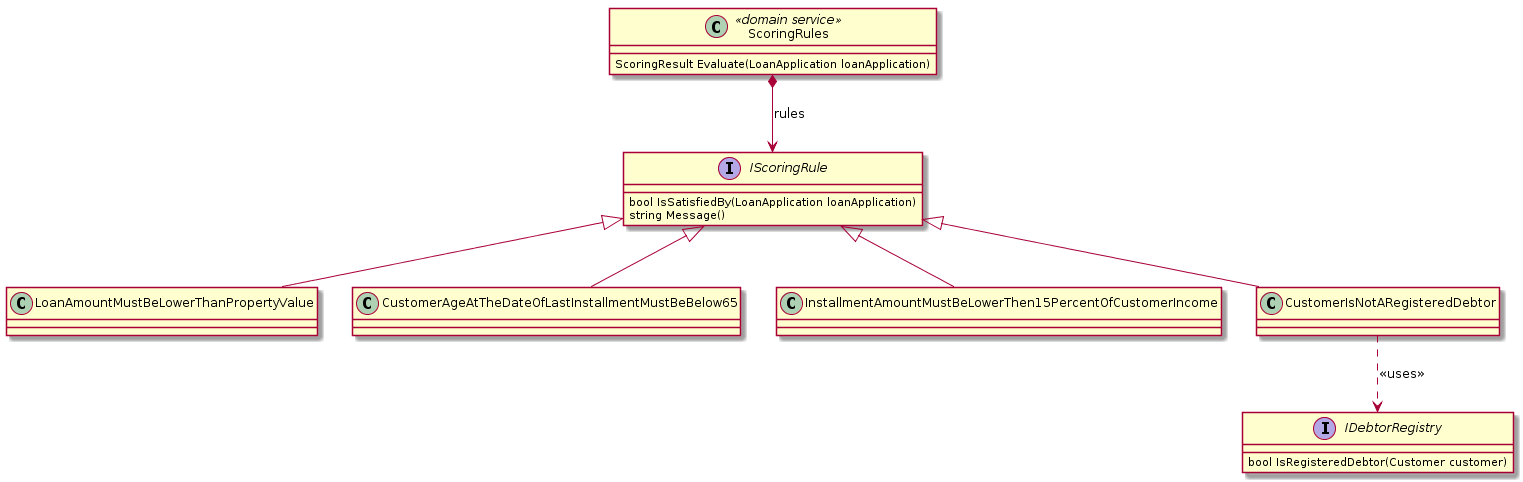

The diagram above was rendered by PlantUML. Its source (embedded in the PNG):
@startuml
class ScoringRules <<domain service>> {
    ScoringResult Evaluate(LoanApplication loanApplication)
}

interface IScoringRule {
    bool IsSatisfiedBy(LoanApplication loanApplication)
    string Message()
}

class LoanAmountMustBeLowerThanPropertyValue

class CustomerAgeAtTheDateOfLastInstallmentMustBeBelow65

class InstallmentAmountMustBeLowerThen15PercentOfCustomerIncome

class CustomerIsNotARegisteredDebtor

interface IDebtorRegistry {
    bool IsRegisteredDebtor(Customer customer)
}

ScoringRules *--> IScoringRule : rules

IScoringRule <|-- LoanAmountMustBeLowerThanPropertyValue

IScoringRule <|-- CustomerAgeAtTheDateOfLastInstallmentMustBeBelow65

IScoringRule <|-- InstallmentAmountMustBeLowerThen15PercentOfCustomerIncome

IScoringRule <|-- CustomerIsNotARegisteredDebtor

CustomerIsNotARegisteredDebtor ..> IDebtorRegistry : <<uses>>

@enduml